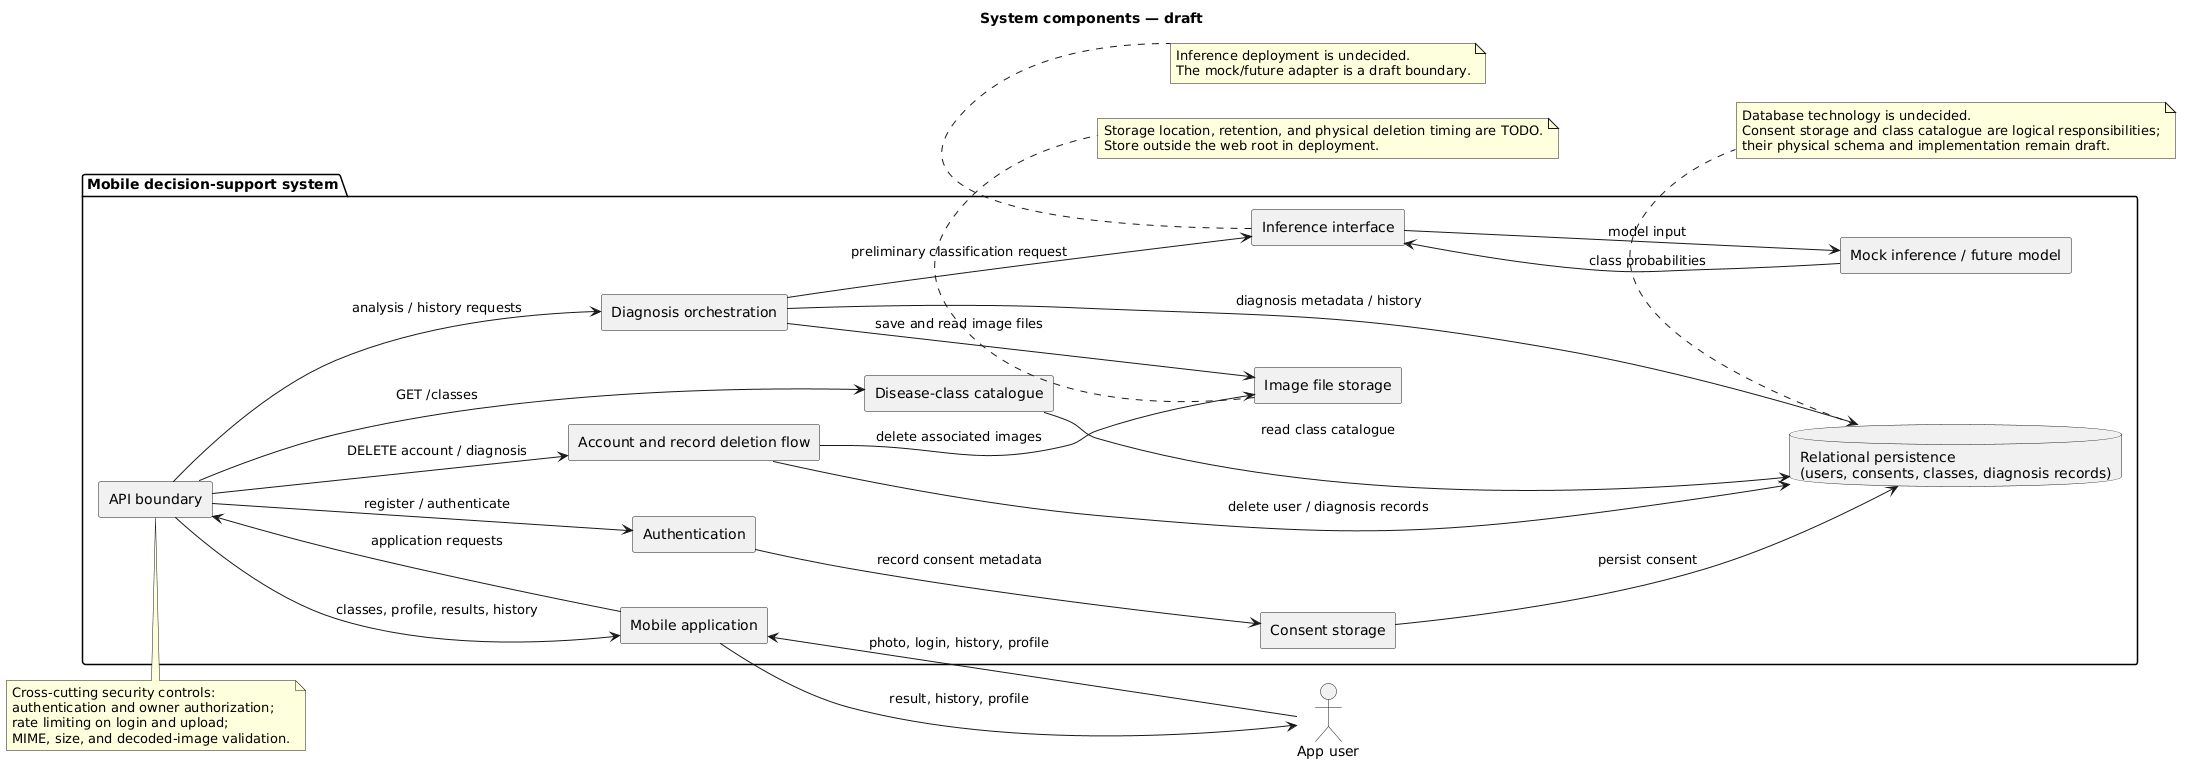

The diagram above was rendered by PlantUML. Its source (embedded in the PNG):
@startuml
title System components — draft
left to right direction
skinparam componentStyle rectangle

actor "App user" as User

package "Mobile decision-support system" {
  component "Mobile application" as Mobile
  component "API boundary" as API
  component "Authentication" as Auth
  component "Consent storage" as ConsentStore
  component "Disease-class catalogue" as ClassCatalogue
  component "Diagnosis orchestration" as Diagnosis
  component "Inference interface" as Inference
  component "Mock inference / future model" as Model
  component "Account and record deletion flow" as Deletion
  component "Image file storage" as ImageStore
  database "Relational persistence\n(users, consents, classes, diagnosis records)" as Store
}

User --> Mobile : photo, login, history, profile
Mobile --> API : application requests
API --> Auth : register / authenticate
Auth --> ConsentStore : record consent metadata
ConsentStore --> Store : persist consent
API --> ClassCatalogue : GET /classes
ClassCatalogue --> Store : read class catalogue
API --> Diagnosis : analysis / history requests
Diagnosis --> Inference : preliminary classification request
Inference --> Model : model input
Model --> Inference : class probabilities
Diagnosis --> Store : diagnosis metadata / history
Diagnosis --> ImageStore : save and read image files
API --> Deletion : DELETE account / diagnosis
Deletion --> Store : delete user / diagnosis records
Deletion --> ImageStore : delete associated images
API --> Mobile : classes, profile, results, history
Mobile --> User : result, history, profile

note top of API
  Cross-cutting security controls:
  authentication and owner authorization;
  rate limiting on login and upload;
  MIME, size, and decoded-image validation.
end note

note bottom of Inference
  Inference deployment is undecided.
  The mock/future adapter is a draft boundary.
end note

note bottom of Store
  Database technology is undecided.
  Consent storage and class catalogue are logical responsibilities;
  their physical schema and implementation remain draft.
end note

note bottom of ImageStore
  Storage location, retention, and physical deletion timing are TODO.
  Store outside the web root in deployment.
end note
@enduml